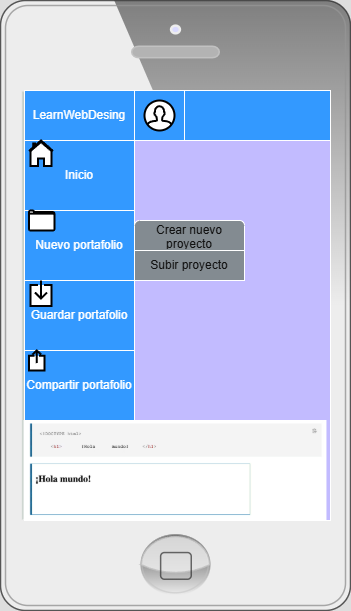

The diagram above was exported from draw.io. Its source (the exported page's mxGraphModel, read from the mxfile embedded in the PNG):
<mxGraphModel dx="1042" dy="1743" grid="1" gridSize="10" guides="1" tooltips="1" connect="1" arrows="1" fold="1" page="1" pageScale="1" pageWidth="827" pageHeight="1169" math="0" shadow="0">
  <root>
    <mxCell id="0" />
    <mxCell id="1" parent="0" />
    <mxCell id="c17uVnJkgJGnIUWXN5gd-1" value="" style="verticalLabelPosition=bottom;verticalAlign=top;html=1;shadow=0;dashed=0;strokeWidth=1;shape=mxgraph.ios.iPhone;bgStyle=bgGreen;fillColor=#aaaaaa;sketch=0;" vertex="1" parent="1">
      <mxGeometry x="30" y="-40" width="350" height="610" as="geometry" />
    </mxCell>
    <mxCell id="_J75SileCBKUyFFcmqpw-36" value="" style="rounded=0;whiteSpace=wrap;html=1;fillColor=light-dark(#FFFFFF,#C2BBFF);" parent="1" vertex="1">
      <mxGeometry x="54" y="50" width="306" height="430" as="geometry" />
    </mxCell>
    <mxCell id="_J75SileCBKUyFFcmqpw-89" value="" style="shape=image;verticalLabelPosition=bottom;labelBackgroundColor=default;verticalAlign=top;aspect=fixed;imageAspect=0;image=data:image/avif,(base64 omitted: 11944 chars);" parent="1" vertex="1">
      <mxGeometry x="53.54" y="380" width="302.92" height="100" as="geometry" />
    </mxCell>
    <mxCell id="_J75SileCBKUyFFcmqpw-55" value="" style="whiteSpace=wrap;html=1;aspect=fixed;" parent="1" vertex="1">
      <mxGeometry x="164" y="50" width="50" height="50" as="geometry" />
    </mxCell>
    <mxCell id="_J75SileCBKUyFFcmqpw-37" value="" style="rounded=0;whiteSpace=wrap;html=1;fillColor=light-dark(#FFFFFF,#3399FF);" parent="1" vertex="1">
      <mxGeometry x="54" y="50" width="306" height="50" as="geometry" />
    </mxCell>
    <mxCell id="_J75SileCBKUyFFcmqpw-54" value="LearnWebDesing" style="rounded=0;whiteSpace=wrap;html=1;fillColor=light-dark(#FFFFFF,#3399FF);" parent="1" vertex="1">
      <mxGeometry x="54" y="50" width="110" height="50" as="geometry" />
    </mxCell>
    <mxCell id="_J75SileCBKUyFFcmqpw-57" value="" style="rounded=0;whiteSpace=wrap;html=1;fillColor=light-dark(#FFFFFF,#3399FF);" parent="1" vertex="1">
      <mxGeometry x="164" y="50" width="50" height="50" as="geometry" />
    </mxCell>
    <mxCell id="_J75SileCBKUyFFcmqpw-59" value="" style="html=1;verticalLabelPosition=bottom;align=center;labelBackgroundColor=#ffffff;verticalAlign=top;strokeWidth=2;strokeColor=light-dark(#0080F0,#000000);shadow=0;dashed=0;shape=mxgraph.ios7.icons.user;fillColor=light-dark(#FFFFFF,#FFFFFF);" parent="1" vertex="1">
      <mxGeometry x="174" y="60" width="30" height="30" as="geometry" />
    </mxCell>
    <mxCell id="_J75SileCBKUyFFcmqpw-60" value="" style="html=1;verticalLabelPosition=bottom;align=center;labelBackgroundColor=#ffffff;verticalAlign=top;strokeWidth=2;strokeColor=#0080F0;shadow=0;dashed=0;shape=mxgraph.ios7.icons.home;" parent="1" vertex="1">
      <mxGeometry x="97" y="120" width="24" height="25.5" as="geometry" />
    </mxCell>
    <mxCell id="_J75SileCBKUyFFcmqpw-61" value="Inicio" style="rounded=0;whiteSpace=wrap;html=1;fillColor=light-dark(#FFFFFF,#3399FF);" parent="1" vertex="1">
      <mxGeometry x="54" y="100" width="110" height="70" as="geometry" />
    </mxCell>
    <mxCell id="_J75SileCBKUyFFcmqpw-62" value="Nuevo portafolio" style="rounded=0;whiteSpace=wrap;html=1;fillColor=light-dark(#FFFFFF,#3399FF);" parent="1" vertex="1">
      <mxGeometry x="54" y="170" width="110" height="70" as="geometry" />
    </mxCell>
    <mxCell id="_J75SileCBKUyFFcmqpw-64" value="Guardar portafolio" style="rounded=0;whiteSpace=wrap;html=1;fillColor=light-dark(#FFFFFF,#3399FF);" parent="1" vertex="1">
      <mxGeometry x="54" y="240" width="110" height="70" as="geometry" />
    </mxCell>
    <mxCell id="_J75SileCBKUyFFcmqpw-66" value="" style="html=1;verticalLabelPosition=bottom;align=center;labelBackgroundColor=#ffffff;verticalAlign=top;strokeWidth=2;strokeColor=light-dark(#FFFFFF,#000000);shadow=0;dashed=0;shape=mxgraph.ios7.icons.home;fillColor=light-dark(#FFFFFF,#FFFFFF);" parent="1" vertex="1">
      <mxGeometry x="58.5" y="100" width="24" height="25.5" as="geometry" />
    </mxCell>
    <mxCell id="_J75SileCBKUyFFcmqpw-68" value="" style="html=1;verticalLabelPosition=bottom;align=center;labelBackgroundColor=#ffffff;verticalAlign=top;strokeWidth=2;strokeColor=light-dark(#0080F0,#000000);shadow=0;dashed=0;shape=mxgraph.ios7.icons.folder;fillColor=light-dark(#FFFFFF,#FFFFFF);" parent="1" vertex="1">
      <mxGeometry x="58.5" y="170" width="25.5" height="20" as="geometry" />
    </mxCell>
    <mxCell id="_J75SileCBKUyFFcmqpw-69" value="Compartir portafolio" style="rounded=0;whiteSpace=wrap;html=1;fillColor=light-dark(#FFFFFF,#3399FF);" parent="1" vertex="1">
      <mxGeometry x="54" y="310" width="110" height="70" as="geometry" />
    </mxCell>
    <mxCell id="_J75SileCBKUyFFcmqpw-70" value="" style="html=1;verticalLabelPosition=bottom;align=center;labelBackgroundColor=#ffffff;verticalAlign=top;strokeWidth=2;strokeColor=light-dark(#0080F0,#000000);shadow=0;dashed=0;shape=mxgraph.ios7.icons.share;fillColor=light-dark(#FFFFFF,#FFFFFF);" parent="1" vertex="1">
      <mxGeometry x="58.5" y="310" width="15.5" height="20" as="geometry" />
    </mxCell>
    <mxCell id="_J75SileCBKUyFFcmqpw-73" value="" style="html=1;verticalLabelPosition=bottom;align=center;labelBackgroundColor=#ffffff;verticalAlign=top;strokeWidth=2;strokeColor=light-dark(#0080F0,#000000);shadow=0;dashed=0;shape=mxgraph.ios7.icons.down;fillColor=light-dark(#FFFFFF,#FFFFFF);" parent="1" vertex="1">
      <mxGeometry x="60" y="240" width="21" height="25.5" as="geometry" />
    </mxCell>
    <mxCell id="_J75SileCBKUyFFcmqpw-81" value="" style="swimlane;shape=mxgraph.bootstrap.anchor;strokeColor=light-dark(#000000,#FFFFFF);fillColor=#6C767D;fontColor=#ffffff;fontStyle=0;childLayout=stackLayout;horizontal=1;startSize=0;horizontalStack=0;resizeParent=1;resizeParentMax=0;resizeLast=0;collapsible=0;marginBottom=0;whiteSpace=wrap;html=1;" parent="1" vertex="1">
      <mxGeometry x="164" y="180" width="110" height="60" as="geometry" />
    </mxCell>
    <mxCell id="_J75SileCBKUyFFcmqpw-82" value="Crear nuevo proyecto" style="text;strokeColor=inherit;align=center;verticalAlign=middle;spacingLeft=10;spacingRight=10;overflow=hidden;points=[[0,0.5],[1,0.5]];portConstraint=eastwest;rotatable=0;whiteSpace=wrap;html=1;shape=mxgraph.bootstrap.topButton;rSize=5;fillColor=inherit;fontColor=inherit;" parent="_J75SileCBKUyFFcmqpw-81" vertex="1">
      <mxGeometry width="110" height="30" as="geometry" />
    </mxCell>
    <mxCell id="_J75SileCBKUyFFcmqpw-83" value="Subir proyecto" style="text;strokeColor=inherit;align=center;verticalAlign=middle;spacingLeft=10;spacingRight=10;overflow=hidden;points=[[0,0.5],[1,0.5]];portConstraint=eastwest;rotatable=0;whiteSpace=wrap;html=1;rSize=5;fillColor=inherit;fontColor=inherit;" parent="_J75SileCBKUyFFcmqpw-81" vertex="1">
      <mxGeometry y="30" width="110" height="30" as="geometry" />
    </mxCell>
  </root>
</mxGraphModel>